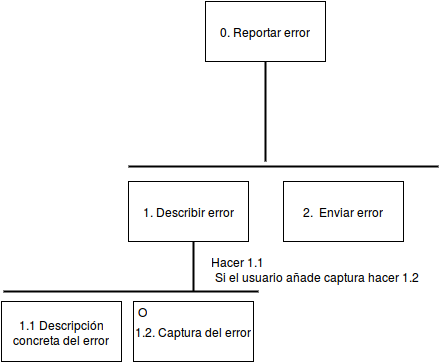

The diagram above was exported from draw.io. Its source (the exported page's mxGraphModel, read from the mxfile embedded in the PNG):
<mxGraphModel dx="1071" dy="451" grid="1" gridSize="10" guides="1" tooltips="1" connect="1" arrows="1" fold="1" page="1" pageScale="1" pageWidth="826" pageHeight="1169" math="0" shadow="0">
  <root>
    <mxCell id="0" />
    <mxCell id="1" parent="0" />
    <mxCell id="78523355d4470dbd-1" value="0. Reportar error&lt;br&gt;" style="whiteSpace=wrap;html=1;" vertex="1" parent="1">
      <mxGeometry x="327" y="40" width="120" height="60" as="geometry" />
    </mxCell>
    <mxCell id="78523355d4470dbd-2" value="1. Describir error&lt;br&gt;" style="whiteSpace=wrap;html=1;" vertex="1" parent="1">
      <mxGeometry x="250" y="220" width="120" height="60" as="geometry" />
    </mxCell>
    <mxCell id="78523355d4470dbd-3" value="" style="line;strokeWidth=2;direction=south;html=1;" vertex="1" parent="1">
      <mxGeometry x="382" y="100" width="10" height="100" as="geometry" />
    </mxCell>
    <mxCell id="78523355d4470dbd-4" value="" style="line;strokeWidth=2;html=1;" vertex="1" parent="1">
      <mxGeometry x="250" y="200" width="310" height="10" as="geometry" />
    </mxCell>
    <mxCell id="78523355d4470dbd-5" value="&lt;div align=&quot;center&quot;&gt;2.&amp;nbsp; Enviar error&lt;br&gt;&lt;/div&gt;" style="whiteSpace=wrap;html=1;" vertex="1" parent="1">
      <mxGeometry x="405" y="220" width="120" height="60" as="geometry" />
    </mxCell>
    <mxCell id="78523355d4470dbd-6" value="1.1 Descripción concreta del error&lt;br&gt;" style="whiteSpace=wrap;html=1;" vertex="1" parent="1">
      <mxGeometry x="123" y="340" width="120" height="60" as="geometry" />
    </mxCell>
    <mxCell id="78523355d4470dbd-7" value="" style="line;strokeWidth=2;direction=south;html=1;" vertex="1" parent="1">
      <mxGeometry x="310" y="280" width="10" height="50" as="geometry" />
    </mxCell>
    <mxCell id="78523355d4470dbd-8" value="1.2. Captura del error&lt;br&gt;" style="whiteSpace=wrap;html=1;" vertex="1" parent="1">
      <mxGeometry x="255" y="340" width="120" height="60" as="geometry" />
    </mxCell>
    <mxCell id="78523355d4470dbd-9" value="" style="line;strokeWidth=2;html=1;" vertex="1" parent="1">
      <mxGeometry x="125" y="325" width="255" height="10" as="geometry" />
    </mxCell>
    <mxCell id="78523355d4470dbd-12" value="O" style="text;html=1;strokeColor=none;fillColor=none;align=center;verticalAlign=middle;whiteSpace=wrap;" vertex="1" parent="1">
      <mxGeometry x="243" y="340" width="40" height="20" as="geometry" />
    </mxCell>
    <mxCell id="78523355d4470dbd-13" value="Hacer 1.1&amp;nbsp;&lt;div&gt;&amp;nbsp; &amp;nbsp; &amp;nbsp; &amp;nbsp; &amp;nbsp; &amp;nbsp; &amp;nbsp; &amp;nbsp; &amp;nbsp; &amp;nbsp; &amp;nbsp; &amp;nbsp; &amp;nbsp; &amp;nbsp; &amp;nbsp; &amp;nbsp; &amp;nbsp; &amp;nbsp; &amp;nbsp; &amp;nbsp; &amp;nbsp; &amp;nbsp; &amp;nbsp; &amp;nbsp; &amp;nbsp; &amp;nbsp; Si el usuario añade captura hacer 1.2&lt;/div&gt;" style="text;html=1;strokeColor=none;fillColor=none;align=center;verticalAlign=middle;whiteSpace=wrap;" vertex="1" parent="1">
      <mxGeometry x="160" y="285" width="400" height="45" as="geometry" />
    </mxCell>
  </root>
</mxGraphModel>